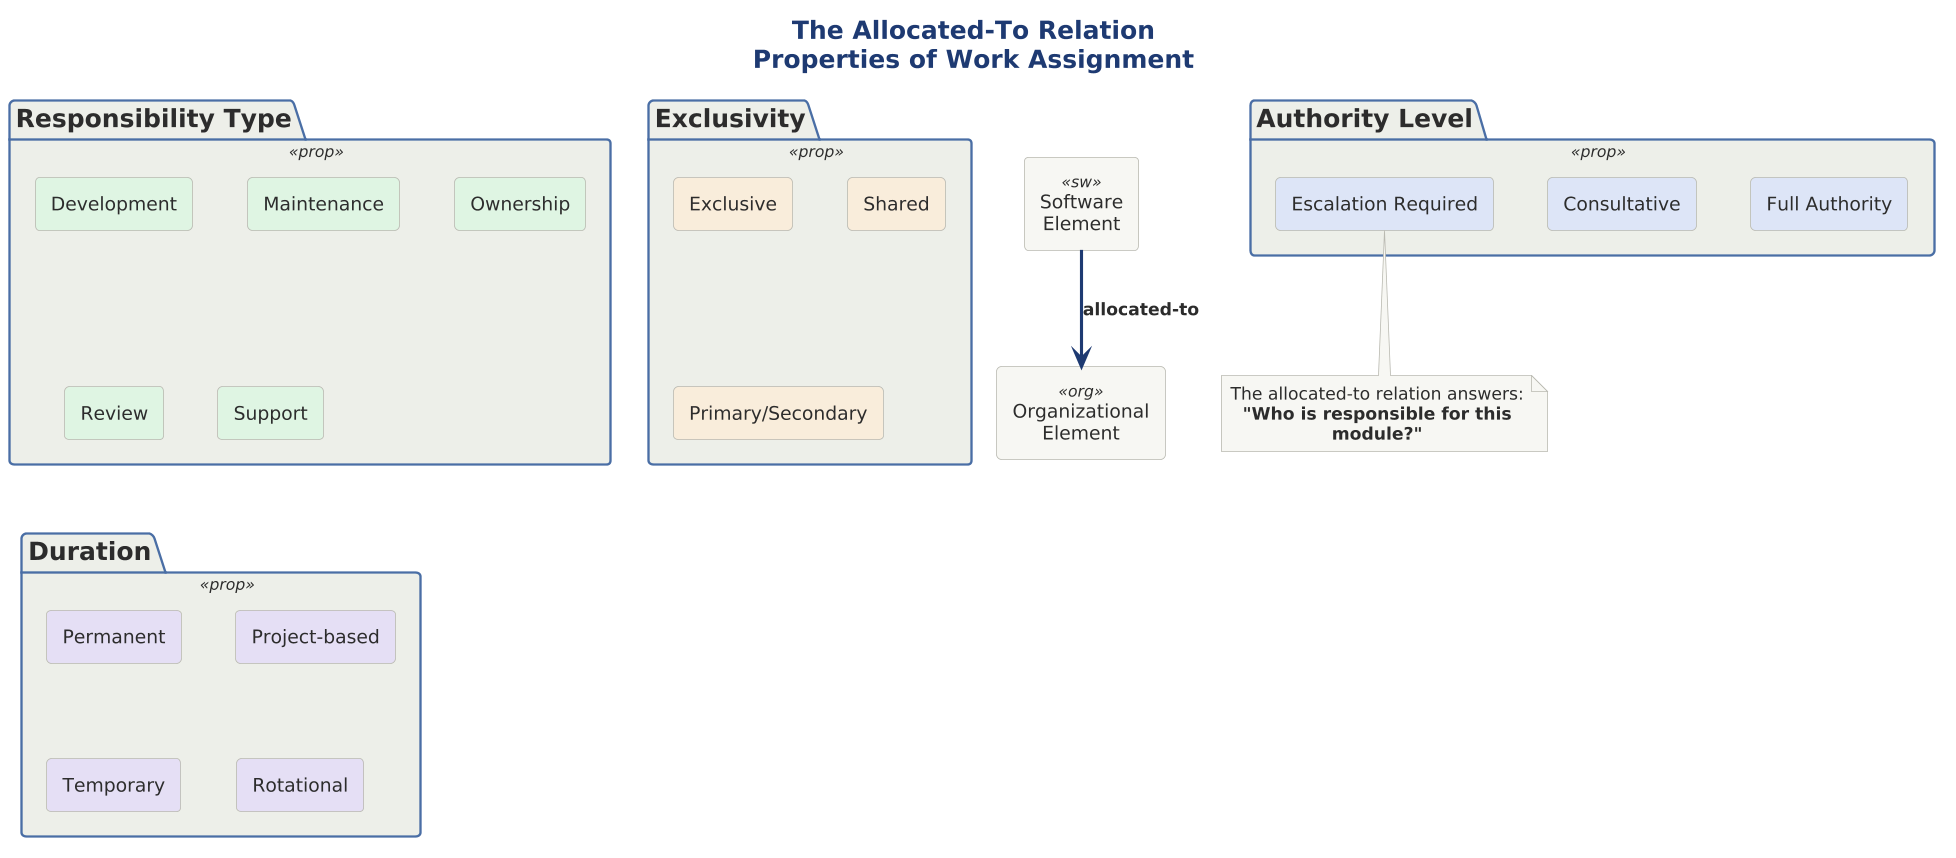

The diagram above was rendered by PlantUML. Its source (embedded in the PNG):
@startuml 10-allocated-to-properties

scale 1.5625



!include ../../../../../../tooling/styles/plantuml/structural/package-diagram-style.iuml

title <b>The Allocated-To Relation</b>\nProperties of Work Assignment

rectangle "Software\nElement" as sw <<sw>>
rectangle "Organizational\nElement" as org <<org>>

sw -[$line_primary,bold,thickness=3]-> org : <b>allocated-to</b>

package "Responsibility Type" as resp <<prop>> {
    rectangle "Development" as dev $fill_ok
    rectangle "Maintenance" as maint $fill_ok
    rectangle "Ownership" as own $fill_ok
    rectangle "Review" as rev $fill_ok
    rectangle "Support" as supp $fill_ok
}

package "Exclusivity" as excl <<prop>> {
    rectangle "Exclusive" as exclusive $fill_caution
    rectangle "Shared" as shared $fill_caution
    rectangle "Primary/Secondary" as primsec $fill_caution
}

package "Duration" as dur <<prop>> {
    rectangle "Permanent" as perm $fill_alt
    rectangle "Project-based" as proj $fill_alt
    rectangle "Temporary" as temp $fill_alt
    rectangle "Rotational" as rot $fill_alt
}

package "Authority Level" as auth <<prop>> {
    rectangle "Full Authority" as full $fill_primary
    rectangle "Consultative" as consult $fill_primary
    rectangle "Escalation Required" as escal $fill_primary
}

note bottom
  The allocated-to relation answers:
  <b>"Who is responsible for this module?"</b>
end note

@enduml